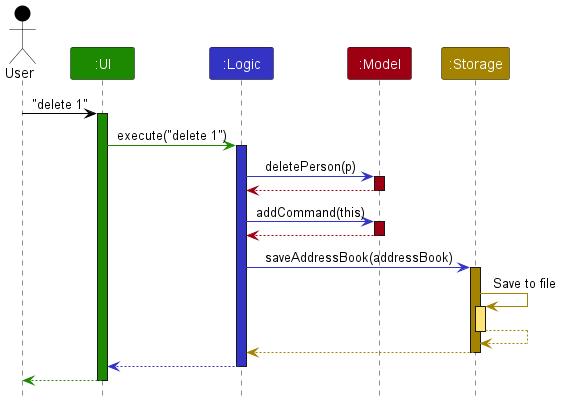

The diagram above was rendered by PlantUML. Its source (embedded in the PNG):
@startuml
!include style.puml
skinparam ArrowFontStyle plain

Actor User as user USER_COLOR
Participant ":UI" as ui UI_COLOR
Participant ":Logic" as logic LOGIC_COLOR
Participant ":Model" as model MODEL_COLOR
Participant ":Storage" as storage STORAGE_COLOR

user -[USER_COLOR]> ui : "delete 1"
activate ui UI_COLOR

ui -[UI_COLOR]> logic : execute("delete 1")
activate logic LOGIC_COLOR

logic -[LOGIC_COLOR]> model : deletePerson(p)
activate model MODEL_COLOR

model -[MODEL_COLOR]-> logic
deactivate model

logic -[LOGIC_COLOR]> model : addCommand(this)
activate model MODEL_COLOR

model -[MODEL_COLOR]-> logic
deactivate model

logic -[LOGIC_COLOR]> storage : saveAddressBook(addressBook)
activate storage STORAGE_COLOR

storage -[STORAGE_COLOR]> storage : Save to file
activate storage STORAGE_COLOR_T1
storage --[STORAGE_COLOR]> storage
deactivate storage

storage --[STORAGE_COLOR]> logic
deactivate storage

logic --[LOGIC_COLOR]> ui
deactivate logic

ui--[UI_COLOR]> user
deactivate ui
@enduml